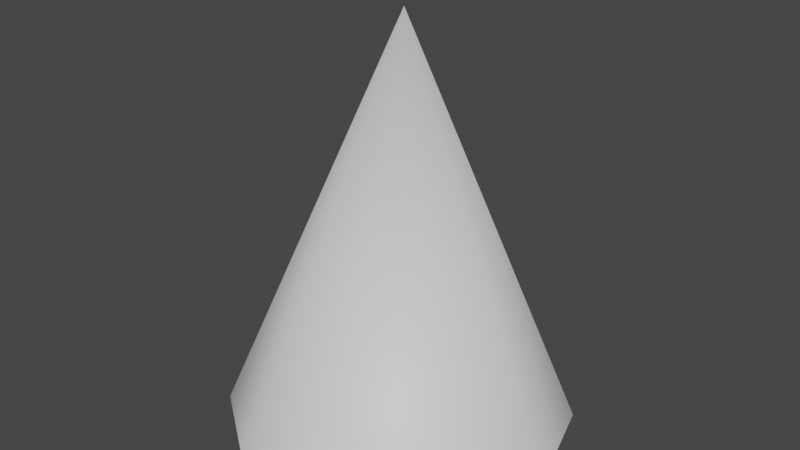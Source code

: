 # Source: spotlight.blend  (saved by Blender 2.91.10; exported with 4.5.12 LTS)
import bpy
from mathutils import Matrix  # noqa: F401  (used for matrix-valued properties, if any)

bpy.ops.wm.read_factory_settings(use_empty=True)
scene = bpy.context.scene
scene.name = 'Scene'

# ---- collections
col_collection = bpy.data.collections.new('Collection'); scene.collection.children.link(col_collection)

# ---- materials (node trees are filled in below, after node groups)
mat_default_obj = bpy.data.materials.new('Default OBJ')
mat_default_obj.use_transparent_shadow = False

# ---- material node trees
mat_default_obj.use_nodes = True; mat_default_obj.node_tree.nodes.clear()
_N = mat_default_obj.node_tree.nodes; _L = mat_default_obj.node_tree.links
n0 = _N.new('ShaderNodeBsdfPrincipled'); n0.name = 'Principled BSDF'; n0.location = (10, 300)
n0.distribution = 'GGX'
n0.subsurface_method = 'BURLEY'
n0.inputs[3].default_value = 1.45
n0.inputs[27].default_value = (0.0, 0.0, 0.0, 1.0)
n0.inputs[28].default_value = 1.0
n1 = _N.new('ShaderNodeOutputMaterial'); n1.name = 'Material Output'; n1.location = (300, 300)
_L.new(n0.outputs[0], n1.inputs[0])
n1.is_active_output = True

# ---- world
world_world = bpy.data.worlds.new('World'); scene.world = world_world
world_world.use_nodes = True; world_world.node_tree.nodes.clear()
_N = world_world.node_tree.nodes; _L = world_world.node_tree.links
n0 = _N.new('ShaderNodeOutputWorld'); n0.name = 'World Output'; n0.location = (300, 300)
n1 = _N.new('ShaderNodeBackground'); n1.name = 'Background'; n1.location = (10, 300)
n1.inputs[0].default_value = (0.05088, 0.05088, 0.05088, 1.0)
_L.new(n1.outputs[0], n0.inputs[0])
n0.is_active_output = True
world_world.color = (0.05088, 0.05088, 0.05088)
world_world.use_sun_shadow = False
world_world.sun_shadow_jitter_overblur = 0.0

# ---- meshes
me_beam_plane_001 = bpy.data.meshes.new('beam_Plane.001')
me_beam_plane_001.from_pydata([(-1.332, -3.115, 0.007941), (0.0, -0.01539, 0.0), (-1.078, -3.128, -0.761), (-0.4208, -3.14, -1.234), (0.389, -3.146, -1.23), (1.042, -3.145, -0.7507), (1.289, -3.136, 0.02067), (1.035, -3.123, 0.7896), (0.3772, -3.112, 1.262), (-0.4326, -3.105, 1.258), (-1.085, -3.107, 0.7793), (-0.6215, -3.121, 0.01139), (0.0, -0.01539, 0.0), (-0.5053, -3.127, -0.3405), (-0.2044, -3.132, -0.5569), (0.1662, -3.135, -0.5551), (0.465, -3.135, -0.3358), (0.5779, -3.131, 0.01722), (0.4617, -3.125, 0.3691), (0.1608, -3.119, 0.5855), (-0.2098, -3.116, 0.5837), (-0.5086, -3.117, 0.3644)], [], [(0, 1, 2), (2, 1, 3), (3, 1, 4), (4, 1, 5), (5, 1, 6), (6, 1, 7), (7, 1, 8), (8, 1, 9), (9, 1, 10), (10, 1, 0), (11, 12, 13), (13, 12, 14), (14, 12, 15), (15, 12, 16), (16, 12, 17), (17, 12, 18), (18, 12, 19), (19, 12, 20), (20, 12, 21), (21, 12, 11)])
me_beam_plane_001.polygons.foreach_set('use_smooth', [True] * 20)
_k = set([(0, 2), (0, 10), (2, 3), (3, 4), (4, 5), (5, 6), (6, 7), (7, 8), (8, 9), (9, 10), (11, 13), (11, 21), (13, 14), (14, 15), (15, 16), (16, 17), (17, 18), (18, 19), (19, 20), (20, 21)])
me_beam_plane_001.attributes.new('sharp_edge', 'BOOLEAN', 'EDGE').data.foreach_set('value', [ (min(e.vertices), max(e.vertices)) in _k for e in me_beam_plane_001.edges])
_uv = me_beam_plane_001.uv_layers.new(name='UVMap')
_uv.uv.foreach_set('vector', [0.9863, 0.015, 0.0059, 0.0164, 0.9863, 0.0164, 0.9863, 0.0137, 0.0059, 0.015, 0.9863, 0.015, 0.9863, 0.0124, 0.0059, 0.0137, 0.9863, 0.0137, 0.9863, 0.0111, 0.0059, 0.0124, 0.9863, 0.0124, 0.9863, 0.0098, 0.0059, 0.0111, 0.9863, 0.0111, 0.9863, 0.0084, 0.0059, 0.0098, 0.9863, 0.0098, 0.9863, 0.0071, 0.0059, 0.0084, 0.9863, 0.0084, 0.9863, 0.0058, 0.0059, 0.0071, 0.9863, 0.0071, 0.9863, 0.0045, 0.0059, 0.0058, 0.9863, 0.0058, 0.9863, 0.0032, 0.0059, 0.0045, 0.9863, 0.0045, 0.9863, 0.015, 0.0059, 0.0164, 0.9863, 0.0164, 0.9863, 0.0137, 0.0059, 0.015, 0.9863, 0.015, 0.9863, 0.0124, 0.0059, 0.0137, 0.9863, 0.0137, 0.9863, 0.0111, 0.0059, 0.0124, 0.9863, 0.0124, 0.9863, 0.0098, 0.0059, 0.0111, 0.9863, 0.0111, 0.9863, 0.0084, 0.0059, 0.0098, 0.9863, 0.0098, 0.9863, 0.0071, 0.0059, 0.0084, 0.9863, 0.0084, 0.9863, 0.0058, 0.0059, 0.0071, 0.9863, 0.0071, 0.9863, 0.0045, 0.0059, 0.0058, 0.9863, 0.0058, 0.9863, 0.0032, 0.0059, 0.0045, 0.9863, 0.0045])
me_beam_plane_001.materials.append(mat_default_obj)
me_beam_plane_001.use_remesh_fix_poles = True
me_beam_plane_001.use_remesh_preserve_attributes = False
me_beam_plane_001.use_mirror_vertex_groups = False
me_beam_plane_001.update()
me_beam_plane_001.normals_split_custom_set([tuple(v) for v in zip(*[iter([-0.9187, 0.3947, -0.01129, 0.007141, 1.0, -0.005929, -0.7378, 0.3902, -0.5508, -0.7378, 0.3902, -0.5508, 0.007141, 1.0, -0.005929, -0.2761, 0.3849, -0.8807, -0.2761, 0.3849, -0.8807, 0.007141, 1.0, -0.005929, 0.2908, 0.3809, -0.8777, 0.2908, 0.3809, -0.8777, 0.007141, 1.0, -0.005929, 0.7489, 0.3796, -0.5431, 0.7489, 0.3796, -0.5431, 0.007141, 1.0, -0.005929, 0.9243, 0.3816, -0.002352, 0.9243, 0.3816, -0.002352, 0.007141, 1.0, -0.005929, 0.748, 0.3861, 0.5398, 0.748, 0.3861, 0.5398, 0.007141, 1.0, -0.005929, 0.2851, 0.3914, 0.8749, 0.2851, 0.3914, 0.8749, 0.007141, 1.0, -0.005929, -0.2871, 0.3955, 0.8724, -0.2871, 0.3955, 0.8724, 0.007141, 1.0, -0.005929, -0.7473, 0.3968, 0.533, -0.7473, 0.3968, 0.533, 0.007141, 1.0, -0.005929, -0.9187, 0.3947, -0.01129, -0.9805, 0.1962, -0.009078, 0.007028, 1.0, -0.004921, -0.7885, 0.192, -0.5843, -0.7885, 0.192, -0.5843, 0.007028, 1.0, -0.004921, -0.2963, 0.1868, -0.9367, -0.2963, 0.1868, -0.9367, 0.007028, 1.0, -0.004921, 0.3085, 0.1825, -0.9335, 0.3085, 0.1825, -0.9335, 0.007028, 1.0, -0.004921, 0.797, 0.1809, -0.5763, 0.797, 0.1809, -0.5763, 0.007028, 1.0, -0.004921, 0.9832, 0.1824, 0.0004386, 0.9832, 0.1824, 0.0004386, 0.007028, 1.0, -0.004921, 0.7946, 0.1866, 0.5777, 0.7946, 0.1866, 0.5777, 0.007028, 1.0, -0.004921, 0.3015, 0.1918, 0.934, 0.3015, 0.1918, 0.934, 0.007028, 1.0, -0.004921, -0.3073, 0.1961, 0.9312, -0.3073, 0.1961, 0.9312, 0.007028, 1.0, -0.004921, -0.7973, 0.1977, 0.5703, -0.7973, 0.1977, 0.5703, 0.007028, 1.0, -0.004921, -0.9805, 0.1962, -0.009078])] * 3)])

# ---- objects
ob_beam_plane_001 = bpy.data.objects.new('beam_Plane.001', me_beam_plane_001)

# ---- transforms, parenting, visibility, modifiers, constraints
ob_beam_plane_001.location = (0.0, 0.0, 0.0)
ob_beam_plane_001.rotation_euler = (1.571, -0.0, 0.0)
ob_beam_plane_001.lineart.crease_threshold = 0.0

# ---- collection membership
col_collection.objects.link(ob_beam_plane_001)

# ---- scene / render settings (as saved in the file)
scene.frame_start = 1; scene.frame_end = 250; scene.frame_set(1)
scene.render.engine = 'BLENDER_EEVEE_NEXT'
scene.cycles.use_denoising = False
scene.cycles.samples = 128
scene.cycles.sampling_pattern = 'TABULATED_SOBOL'
scene.cycles.use_adaptive_sampling = False
scene.cycles.use_light_tree = False
scene.view_settings.view_transform = 'Filmic'
bpy.context.view_layer.update()

# ---- added for rendering (the .blend has no active camera and no usable light): camera, sun
cam_auto = bpy.data.cameras.new('AutoCamera')
cam_auto.lens = 50.0
cam_auto.sensor_width = 36.0
cam_auto.clip_end = 1000.0
ob_auto_camera = bpy.data.objects.new('AutoCamera', cam_auto)
scene.collection.objects.link(ob_auto_camera)
ob_auto_camera.location = (4.40593, -5.32756, 1.96125)
ob_auto_camera.rotation_euler = (1.09748, -7.21219e-08, 0.694738)
scene.camera = ob_auto_camera
light_auto_sun = bpy.data.lights.new('AutoSun', 'SUN')
light_auto_sun.energy = 3.0
light_auto_sun.angle = 0.0523599
ob_auto_sun = bpy.data.objects.new('AutoSun', light_auto_sun)
scene.collection.objects.link(ob_auto_sun)
ob_auto_sun.rotation_euler = (0.872665, 0.174533, 0.523599)
bpy.context.view_layer.update()
